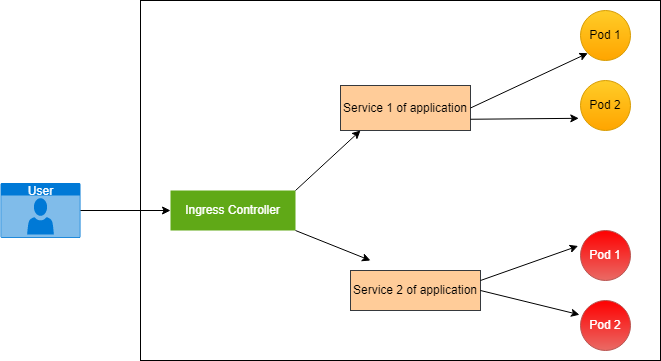

The diagram above was exported from draw.io. Its source (the exported page's mxGraphModel, read from the mxfile embedded in the PNG):
<mxGraphModel dx="850" dy="445" grid="1" gridSize="10" guides="1" tooltips="1" connect="1" arrows="1" fold="1" page="1" pageScale="1" pageWidth="850" pageHeight="1100" math="0" shadow="0">
  <root>
    <mxCell id="0" />
    <mxCell id="1" parent="0" />
    <mxCell id="TpBbKKBgGxQFz5ehcPQp-2" value="User" style="html=1;strokeColor=none;fillColor=#0079D6;labelPosition=center;verticalLabelPosition=middle;verticalAlign=top;align=center;fontSize=12;outlineConnect=0;spacingTop=-6;fontColor=#FFFFFF;sketch=0;shape=mxgraph.sitemap.user;" vertex="1" parent="1">
      <mxGeometry x="140" y="202.5" width="80" height="55" as="geometry" />
    </mxCell>
    <mxCell id="TpBbKKBgGxQFz5ehcPQp-3" value="" style="rounded=0;whiteSpace=wrap;html=1;" vertex="1" parent="1">
      <mxGeometry x="280" y="20" width="520" height="360" as="geometry" />
    </mxCell>
    <mxCell id="TpBbKKBgGxQFz5ehcPQp-4" value="Ingress Controller" style="rounded=0;whiteSpace=wrap;html=1;fillColor=#60a917;strokeColor=none;fontColor=#ffffff;" vertex="1" parent="1">
      <mxGeometry x="310" y="210" width="125" height="40" as="geometry" />
    </mxCell>
    <mxCell id="TpBbKKBgGxQFz5ehcPQp-5" value="Service 1 of application" style="rounded=0;whiteSpace=wrap;html=1;fillColor=#ffcc99;strokeColor=#36393d;" vertex="1" parent="1">
      <mxGeometry x="480" y="105" width="130" height="45" as="geometry" />
    </mxCell>
    <mxCell id="TpBbKKBgGxQFz5ehcPQp-6" value="Service 2 of application" style="rounded=0;whiteSpace=wrap;html=1;fillColor=#ffcc99;strokeColor=#36393d;" vertex="1" parent="1">
      <mxGeometry x="490" y="290" width="130" height="40" as="geometry" />
    </mxCell>
    <mxCell id="TpBbKKBgGxQFz5ehcPQp-7" value="Pod 1" style="ellipse;whiteSpace=wrap;html=1;aspect=fixed;fillColor=#ffcd28;strokeColor=#d79b00;gradientColor=#ffa500;" vertex="1" parent="1">
      <mxGeometry x="720" y="30" width="50" height="50" as="geometry" />
    </mxCell>
    <mxCell id="TpBbKKBgGxQFz5ehcPQp-8" value="Pod 2" style="ellipse;whiteSpace=wrap;html=1;aspect=fixed;fillColor=#ffcd28;strokeColor=#d79b00;gradientColor=#ffa500;" vertex="1" parent="1">
      <mxGeometry x="720" y="100" width="50" height="50" as="geometry" />
    </mxCell>
    <mxCell id="TpBbKKBgGxQFz5ehcPQp-9" value="&lt;font color=&quot;#ffffff&quot;&gt;Pod 1&lt;/font&gt;" style="ellipse;whiteSpace=wrap;html=1;aspect=fixed;fillColor=#FF0000;gradientColor=#ea6b66;strokeColor=#b85450;" vertex="1" parent="1">
      <mxGeometry x="720" y="250" width="50" height="50" as="geometry" />
    </mxCell>
    <mxCell id="TpBbKKBgGxQFz5ehcPQp-10" value="&lt;font color=&quot;#ffffff&quot;&gt;Pod 2&lt;/font&gt;" style="ellipse;whiteSpace=wrap;html=1;aspect=fixed;fillColor=#FF0000;gradientColor=#ea6b66;strokeColor=#b85450;" vertex="1" parent="1">
      <mxGeometry x="720" y="320" width="50" height="50" as="geometry" />
    </mxCell>
    <mxCell id="TpBbKKBgGxQFz5ehcPQp-13" value="" style="endArrow=classic;html=1;rounded=0;fontColor=#FFFFFF;exitX=1;exitY=0;exitDx=0;exitDy=0;" edge="1" parent="1" source="TpBbKKBgGxQFz5ehcPQp-4">
      <mxGeometry width="50" height="50" relative="1" as="geometry">
        <mxPoint x="400" y="250" as="sourcePoint" />
        <mxPoint x="500" y="150" as="targetPoint" />
      </mxGeometry>
    </mxCell>
    <mxCell id="TpBbKKBgGxQFz5ehcPQp-14" value="" style="endArrow=classic;html=1;rounded=0;fontColor=#FFFFFF;exitX=1;exitY=1;exitDx=0;exitDy=0;" edge="1" parent="1" source="TpBbKKBgGxQFz5ehcPQp-4">
      <mxGeometry width="50" height="50" relative="1" as="geometry">
        <mxPoint x="445" y="220" as="sourcePoint" />
        <mxPoint x="510" y="280" as="targetPoint" />
      </mxGeometry>
    </mxCell>
    <mxCell id="TpBbKKBgGxQFz5ehcPQp-17" value="" style="endArrow=classic;html=1;rounded=0;fontColor=#FFFFFF;exitX=1;exitY=0.75;exitDx=0;exitDy=0;entryX=-0.034;entryY=0.756;entryDx=0;entryDy=0;entryPerimeter=0;" edge="1" parent="1" source="TpBbKKBgGxQFz5ehcPQp-5" target="TpBbKKBgGxQFz5ehcPQp-8">
      <mxGeometry width="50" height="50" relative="1" as="geometry">
        <mxPoint x="445" y="220" as="sourcePoint" />
        <mxPoint x="510" y="160" as="targetPoint" />
      </mxGeometry>
    </mxCell>
    <mxCell id="TpBbKKBgGxQFz5ehcPQp-18" value="" style="endArrow=classic;html=1;rounded=0;fontColor=#FFFFFF;exitX=1;exitY=0.25;exitDx=0;exitDy=0;entryX=-0.048;entryY=0.31;entryDx=0;entryDy=0;entryPerimeter=0;" edge="1" parent="1" source="TpBbKKBgGxQFz5ehcPQp-6" target="TpBbKKBgGxQFz5ehcPQp-9">
      <mxGeometry width="50" height="50" relative="1" as="geometry">
        <mxPoint x="455" y="230" as="sourcePoint" />
        <mxPoint x="520" y="170" as="targetPoint" />
      </mxGeometry>
    </mxCell>
    <mxCell id="TpBbKKBgGxQFz5ehcPQp-19" value="" style="endArrow=classic;html=1;rounded=0;fontColor=#FFFFFF;exitX=1;exitY=0.5;exitDx=0;exitDy=0;entryX=-0.02;entryY=0.285;entryDx=0;entryDy=0;entryPerimeter=0;" edge="1" parent="1" source="TpBbKKBgGxQFz5ehcPQp-6" target="TpBbKKBgGxQFz5ehcPQp-10">
      <mxGeometry width="50" height="50" relative="1" as="geometry">
        <mxPoint x="630" y="310" as="sourcePoint" />
        <mxPoint x="737.3223304703363" y="267.3223304703363" as="targetPoint" />
      </mxGeometry>
    </mxCell>
    <mxCell id="TpBbKKBgGxQFz5ehcPQp-20" value="" style="endArrow=classic;html=1;rounded=0;fontColor=#FFFFFF;exitX=1;exitY=0.5;exitDx=0;exitDy=0;entryX=0;entryY=1;entryDx=0;entryDy=0;" edge="1" parent="1" source="TpBbKKBgGxQFz5ehcPQp-5" target="TpBbKKBgGxQFz5ehcPQp-7">
      <mxGeometry width="50" height="50" relative="1" as="geometry">
        <mxPoint x="620" y="148.75" as="sourcePoint" />
        <mxPoint x="728.3" y="147.79999999999995" as="targetPoint" />
      </mxGeometry>
    </mxCell>
    <mxCell id="TpBbKKBgGxQFz5ehcPQp-22" value="" style="endArrow=classic;html=1;rounded=0;fontColor=#FFFFFF;entryX=0;entryY=0.5;entryDx=0;entryDy=0;" edge="1" parent="1" source="TpBbKKBgGxQFz5ehcPQp-2" target="TpBbKKBgGxQFz5ehcPQp-4">
      <mxGeometry width="50" height="50" relative="1" as="geometry">
        <mxPoint x="400" y="250" as="sourcePoint" />
        <mxPoint x="450" y="200" as="targetPoint" />
      </mxGeometry>
    </mxCell>
  </root>
</mxGraphModel>